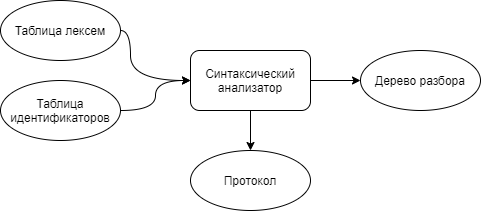

The diagram above was exported from draw.io. Its source (the exported page's mxGraphModel, read from the mxfile embedded in the PNG):
<mxGraphModel dx="1024" dy="592" grid="1" gridSize="10" guides="1" tooltips="1" connect="1" arrows="1" fold="1" page="1" pageScale="1" pageWidth="827" pageHeight="1169" math="0" shadow="0">
  <root>
    <mxCell id="0" />
    <mxCell id="1" parent="0" />
    <mxCell id="uHANTO2XBZYQPREdL6ah-8" style="edgeStyle=orthogonalEdgeStyle;curved=1;orthogonalLoop=1;jettySize=auto;html=1;exitX=0.5;exitY=1;exitDx=0;exitDy=0;entryX=0.5;entryY=0;entryDx=0;entryDy=0;" edge="1" parent="1" source="uHANTO2XBZYQPREdL6ah-1" target="uHANTO2XBZYQPREdL6ah-7">
      <mxGeometry relative="1" as="geometry" />
    </mxCell>
    <mxCell id="uHANTO2XBZYQPREdL6ah-10" style="edgeStyle=orthogonalEdgeStyle;curved=1;orthogonalLoop=1;jettySize=auto;html=1;exitX=1;exitY=0.5;exitDx=0;exitDy=0;entryX=0;entryY=0.5;entryDx=0;entryDy=0;" edge="1" parent="1" source="uHANTO2XBZYQPREdL6ah-1" target="uHANTO2XBZYQPREdL6ah-9">
      <mxGeometry relative="1" as="geometry" />
    </mxCell>
    <mxCell id="uHANTO2XBZYQPREdL6ah-1" value="Синтаксический анализатор" style="rounded=1;whiteSpace=wrap;html=1;" vertex="1" parent="1">
      <mxGeometry x="300" y="250" width="120" height="60" as="geometry" />
    </mxCell>
    <mxCell id="uHANTO2XBZYQPREdL6ah-4" style="edgeStyle=orthogonalEdgeStyle;orthogonalLoop=1;jettySize=auto;html=1;exitX=1;exitY=0.5;exitDx=0;exitDy=0;entryX=0;entryY=0.5;entryDx=0;entryDy=0;curved=1;" edge="1" parent="1" source="uHANTO2XBZYQPREdL6ah-2" target="uHANTO2XBZYQPREdL6ah-1">
      <mxGeometry relative="1" as="geometry">
        <Array as="points">
          <mxPoint x="240" y="230" />
          <mxPoint x="240" y="280" />
        </Array>
      </mxGeometry>
    </mxCell>
    <mxCell id="uHANTO2XBZYQPREdL6ah-2" value="Таблица лексем" style="ellipse;whiteSpace=wrap;html=1;" vertex="1" parent="1">
      <mxGeometry x="110" y="200" width="120" height="60" as="geometry" />
    </mxCell>
    <mxCell id="uHANTO2XBZYQPREdL6ah-6" style="edgeStyle=orthogonalEdgeStyle;curved=1;orthogonalLoop=1;jettySize=auto;html=1;exitX=1;exitY=0.5;exitDx=0;exitDy=0;entryX=0;entryY=0.5;entryDx=0;entryDy=0;" edge="1" parent="1" source="uHANTO2XBZYQPREdL6ah-3" target="uHANTO2XBZYQPREdL6ah-1">
      <mxGeometry relative="1" as="geometry" />
    </mxCell>
    <mxCell id="uHANTO2XBZYQPREdL6ah-3" value="Таблица идентификаторов" style="ellipse;whiteSpace=wrap;html=1;" vertex="1" parent="1">
      <mxGeometry x="110" y="280" width="120" height="60" as="geometry" />
    </mxCell>
    <mxCell id="uHANTO2XBZYQPREdL6ah-7" value="Протокол" style="ellipse;whiteSpace=wrap;html=1;" vertex="1" parent="1">
      <mxGeometry x="300" y="350" width="120" height="60" as="geometry" />
    </mxCell>
    <mxCell id="uHANTO2XBZYQPREdL6ah-9" value="Дерево разбора" style="ellipse;whiteSpace=wrap;html=1;" vertex="1" parent="1">
      <mxGeometry x="470" y="250" width="120" height="60" as="geometry" />
    </mxCell>
  </root>
</mxGraphModel>